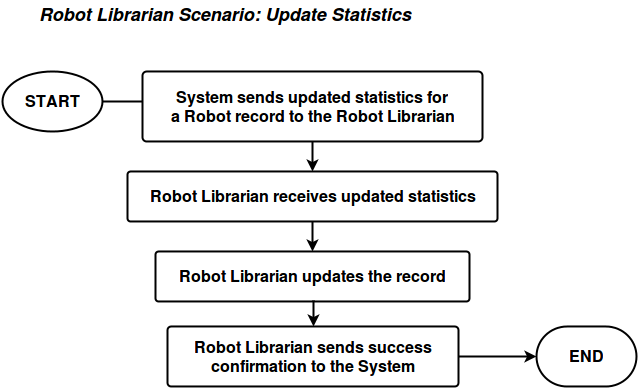

The diagram above was exported from draw.io. Its source (the exported page's mxGraphModel, read from the mxfile embedded in the PNG):
<mxGraphModel dx="876" dy="522" grid="1" gridSize="10" guides="1" tooltips="1" connect="1" arrows="1" fold="1" page="1" pageScale="1" pageWidth="850" pageHeight="1100" background="#ffffff" math="0" shadow="0">
  <root>
    <mxCell id="0" />
    <mxCell id="1" parent="0" />
    <mxCell id="6f16948a3041c624-1" value="&lt;font style=&quot;font-size: 18px&quot;&gt;&lt;i&gt;&lt;b&gt;Robot Librarian Scenario: Update Statistics&lt;/b&gt;&lt;/i&gt;&lt;/font&gt;" style="text;html=1;resizable=0;points=[];autosize=1;align=left;verticalAlign=top;spacingTop=-4;fontSize=16;" vertex="1" parent="1">
      <mxGeometry x="75" y="20" width="390" height="20" as="geometry" />
    </mxCell>
    <mxCell id="6f16948a3041c624-2" style="edgeStyle=orthogonalEdgeStyle;rounded=0;html=1;exitX=1;exitY=0.5;exitPerimeter=0;jettySize=auto;orthogonalLoop=1;strokeWidth=2;fontSize=16;" edge="1" source="6f16948a3041c624-3" parent="1">
      <mxGeometry x="140" y="120" as="geometry">
        <mxPoint x="210" y="120" as="targetPoint" />
      </mxGeometry>
    </mxCell>
    <mxCell id="6f16948a3041c624-3" value="START" style="strokeWidth=2;html=1;shape=mxgraph.flowchart.start_1;whiteSpace=wrap;fontSize=16;fontStyle=1" vertex="1" parent="1">
      <mxGeometry x="40" y="90" width="100" height="60" as="geometry" />
    </mxCell>
    <mxCell id="6f16948a3041c624-4" value="END" style="strokeWidth=2;html=1;shape=mxgraph.flowchart.terminator;whiteSpace=wrap;fontSize=16;fontStyle=1" vertex="1" parent="1">
      <mxGeometry x="574" y="345" width="100" height="60" as="geometry" />
    </mxCell>
    <mxCell id="6f16948a3041c624-5" style="edgeStyle=orthogonalEdgeStyle;rounded=0;html=1;exitX=0.5;exitY=1;exitPerimeter=0;entryX=0.5;entryY=0;entryPerimeter=0;jettySize=auto;orthogonalLoop=1;strokeWidth=2;fontSize=16;" edge="1" source="6f16948a3041c624-6" target="6f16948a3041c624-8" parent="1">
      <mxGeometry x="360" y="155" as="geometry" />
    </mxCell>
    <mxCell id="6f16948a3041c624-6" value="System sends updated statistics for &lt;br&gt;a Robot record to the Robot Librarian" style="strokeWidth=2;html=1;shape=mxgraph.flowchart.process;whiteSpace=wrap;fontSize=16;fontStyle=1" vertex="1" parent="1">
      <mxGeometry x="180" y="90" width="340" height="70" as="geometry" />
    </mxCell>
    <mxCell id="6f16948a3041c624-7" value="" style="edgeStyle=orthogonalEdgeStyle;rounded=0;html=1;jettySize=auto;orthogonalLoop=1;strokeWidth=2;fontSize=16;" edge="1" source="6f16948a3041c624-8" target="6f16948a3041c624-9" parent="1">
      <mxGeometry x="336" y="240" as="geometry" />
    </mxCell>
    <mxCell id="6f16948a3041c624-8" value="Robot Librarian receives updated statistics" style="strokeWidth=2;html=1;shape=mxgraph.flowchart.process;whiteSpace=wrap;fontSize=16;fontStyle=1" vertex="1" parent="1">
      <mxGeometry x="165" y="190" width="370" height="50" as="geometry" />
    </mxCell>
    <mxCell id="6f16948a3041c624-9" value="Robot Librarian updates the record" style="strokeWidth=2;html=1;shape=mxgraph.flowchart.process;whiteSpace=wrap;fontSize=16;fontStyle=1" vertex="1" parent="1">
      <mxGeometry x="193" y="270" width="314" height="50" as="geometry" />
    </mxCell>
    <mxCell id="6f16948a3041c624-13" style="edgeStyle=orthogonalEdgeStyle;rounded=0;html=1;exitX=1;exitY=0.5;exitPerimeter=0;entryX=0;entryY=0.5;entryPerimeter=0;jettySize=auto;orthogonalLoop=1;strokeColor=#000000;strokeWidth=2;fontSize=16;" edge="1" parent="1" source="6f16948a3041c624-10" target="6f16948a3041c624-4">
      <mxGeometry relative="1" as="geometry" />
    </mxCell>
    <mxCell id="6f16948a3041c624-10" value="Robot Librarian sends success &lt;br&gt;confirmation to the System" style="strokeWidth=2;html=1;shape=mxgraph.flowchart.process;whiteSpace=wrap;fontSize=16;fontStyle=1" vertex="1" parent="1">
      <mxGeometry x="205" y="345" width="291" height="60" as="geometry" />
    </mxCell>
    <mxCell id="6f16948a3041c624-11" style="edgeStyle=orthogonalEdgeStyle;rounded=0;html=1;exitX=0.5;exitY=1;exitPerimeter=0;entryX=0.5;entryY=0;entryPerimeter=0;jettySize=auto;orthogonalLoop=1;strokeWidth=2;fontSize=16;" edge="1" source="6f16948a3041c624-9" target="6f16948a3041c624-10" parent="1">
      <mxGeometry x="349" y="320" as="geometry" />
    </mxCell>
  </root>
</mxGraphModel>